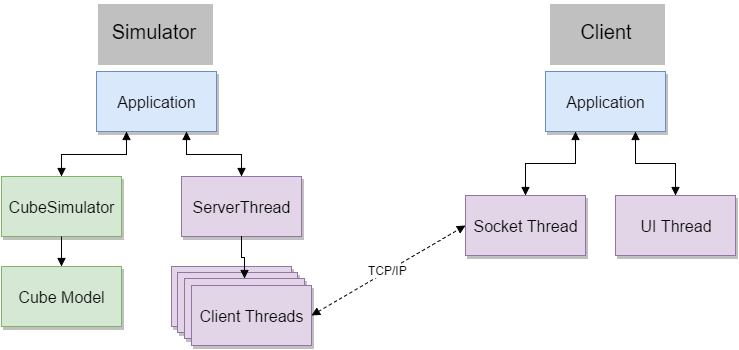

The diagram above was exported from draw.io. Its source (the exported page's mxGraphModel, read from the mxfile embedded in the PNG):
<mxGraphModel dx="946" dy="601" grid="1" gridSize="10" guides="1" tooltips="1" connect="1" arrows="1" fold="1" page="1" pageScale="1" pageWidth="850" pageHeight="1100" math="0" shadow="0">
  <root>
    <mxCell id="0" />
    <mxCell id="1" parent="0" />
    <mxCell id="3e074759b75e6174-2" value="&lt;font style=&quot;font-size: 16px&quot;&gt;Application&lt;/font&gt;" style="whiteSpace=wrap;html=1;shadow=1;fillColor=#dae8fc;strokeColor=#6c8ebf;" vertex="1" parent="1">
      <mxGeometry x="151" y="240" width="120" height="60" as="geometry" />
    </mxCell>
    <mxCell id="3e074759b75e6174-3" value="&lt;font style=&quot;font-size: 16px&quot;&gt;ServerThread&lt;/font&gt;" style="whiteSpace=wrap;html=1;shadow=1;fillColor=#e1d5e7;strokeColor=#9673a6;" vertex="1" parent="1">
      <mxGeometry x="236" y="345" width="120" height="60" as="geometry" />
    </mxCell>
    <mxCell id="3e074759b75e6174-5" value="&lt;font style=&quot;font-size: 16px&quot;&gt;CubeSimulator&lt;/font&gt;" style="whiteSpace=wrap;html=1;shadow=1;fillColor=#d5e8d4;strokeColor=#82b366;" vertex="1" parent="1">
      <mxGeometry x="56" y="345" width="120" height="60" as="geometry" />
    </mxCell>
    <mxCell id="3e074759b75e6174-6" style="edgeStyle=orthogonalEdgeStyle;rounded=0;html=1;exitX=1;exitY=0.75;entryX=1;entryY=0.75;jettySize=auto;orthogonalLoop=1;" edge="1" parent="1" source="3e074759b75e6174-2" target="3e074759b75e6174-2">
      <mxGeometry relative="1" as="geometry" />
    </mxCell>
    <mxCell id="3e074759b75e6174-7" value="&lt;font style=&quot;font-size: 16px&quot;&gt;Cube Model&lt;br&gt;&lt;/font&gt;" style="whiteSpace=wrap;html=1;shadow=1;fillColor=#d5e8d4;strokeColor=#82b366;" vertex="1" parent="1">
      <mxGeometry x="56" y="435" width="120" height="60" as="geometry" />
    </mxCell>
    <mxCell id="3e074759b75e6174-19" style="edgeStyle=orthogonalEdgeStyle;rounded=0;html=1;exitX=0.25;exitY=1;entryX=0.5;entryY=0;jettySize=auto;orthogonalLoop=1;startArrow=block;startFill=1;endArrow=block;endFill=1;" edge="1" parent="1" source="3e074759b75e6174-2" target="3e074759b75e6174-5">
      <mxGeometry relative="1" as="geometry" />
    </mxCell>
    <mxCell id="3e074759b75e6174-20" style="edgeStyle=orthogonalEdgeStyle;rounded=0;html=1;exitX=0.75;exitY=1;entryX=0.5;entryY=0;jettySize=auto;orthogonalLoop=1;startArrow=block;startFill=1;endArrow=block;endFill=1;" edge="1" parent="1" source="3e074759b75e6174-2" target="3e074759b75e6174-3">
      <mxGeometry relative="1" as="geometry" />
    </mxCell>
    <mxCell id="3e074759b75e6174-21" style="edgeStyle=orthogonalEdgeStyle;rounded=0;html=1;exitX=0.5;exitY=1;entryX=0.5;entryY=0;jettySize=auto;orthogonalLoop=1;endArrow=block;endFill=1;" edge="1" parent="1" source="3e074759b75e6174-5" target="3e074759b75e6174-7">
      <mxGeometry relative="1" as="geometry" />
    </mxCell>
    <mxCell id="3e074759b75e6174-24" value="" style="whiteSpace=wrap;html=1;shadow=1;fillColor=#e1d5e7;strokeColor=#9673a6;" vertex="1" parent="1">
      <mxGeometry x="226" y="435" width="120" height="60" as="geometry" />
    </mxCell>
    <mxCell id="3e074759b75e6174-27" value="" style="whiteSpace=wrap;html=1;shadow=1;fillColor=#e1d5e7;strokeColor=#9673a6;" vertex="1" parent="1">
      <mxGeometry x="232" y="441" width="120" height="60" as="geometry" />
    </mxCell>
    <mxCell id="3e074759b75e6174-28" value="" style="whiteSpace=wrap;html=1;shadow=1;fillColor=#e1d5e7;strokeColor=#9673a6;" vertex="1" parent="1">
      <mxGeometry x="239" y="447" width="120" height="60" as="geometry" />
    </mxCell>
    <mxCell id="3e074759b75e6174-25" value="&lt;font style=&quot;font-size: 16px&quot;&gt;Client Threads&lt;/font&gt;&lt;br&gt;" style="whiteSpace=wrap;html=1;shadow=1;fillColor=#e1d5e7;strokeColor=#9673a6;" vertex="1" parent="1">
      <mxGeometry x="246" y="454" width="120" height="60" as="geometry" />
    </mxCell>
    <mxCell id="3e074759b75e6174-30" style="edgeStyle=orthogonalEdgeStyle;rounded=0;html=1;entryX=0.5;entryY=0;jettySize=auto;orthogonalLoop=1;endArrow=block;endFill=1;" edge="1" parent="1" source="3e074759b75e6174-3" target="3e074759b75e6174-28">
      <mxGeometry relative="1" as="geometry" />
    </mxCell>
    <mxCell id="3e074759b75e6174-32" value="&lt;font style=&quot;font-size: 16px&quot;&gt;Application&lt;/font&gt;" style="whiteSpace=wrap;html=1;shadow=1;fillColor=#dae8fc;strokeColor=#6c8ebf;" vertex="1" parent="1">
      <mxGeometry x="600" y="240" width="120" height="60" as="geometry" />
    </mxCell>
    <mxCell id="3e074759b75e6174-34" value="&lt;font style=&quot;font-size: 16px&quot;&gt;Socket Thread&lt;/font&gt;&lt;br&gt;" style="whiteSpace=wrap;html=1;shadow=1;fillColor=#e1d5e7;strokeColor=#9673a6;" vertex="1" parent="1">
      <mxGeometry x="520" y="364" width="120" height="60" as="geometry" />
    </mxCell>
    <mxCell id="3e074759b75e6174-35" value="&lt;font style=&quot;font-size: 16px&quot;&gt;UI Thread&lt;/font&gt;&lt;br&gt;" style="whiteSpace=wrap;html=1;shadow=1;fillColor=#e1d5e7;strokeColor=#9673a6;" vertex="1" parent="1">
      <mxGeometry x="670" y="364" width="120" height="60" as="geometry" />
    </mxCell>
    <mxCell id="3e074759b75e6174-36" style="edgeStyle=orthogonalEdgeStyle;rounded=0;html=1;exitX=0.25;exitY=1;startArrow=block;startFill=1;endArrow=block;endFill=1;jettySize=auto;orthogonalLoop=1;" edge="1" parent="1" source="3e074759b75e6174-32" target="3e074759b75e6174-34">
      <mxGeometry relative="1" as="geometry" />
    </mxCell>
    <mxCell id="3e074759b75e6174-37" style="edgeStyle=orthogonalEdgeStyle;rounded=0;html=1;exitX=0.75;exitY=1;entryX=0.5;entryY=0;startArrow=block;startFill=1;endArrow=block;endFill=1;jettySize=auto;orthogonalLoop=1;" edge="1" parent="1" source="3e074759b75e6174-32" target="3e074759b75e6174-35">
      <mxGeometry relative="1" as="geometry" />
    </mxCell>
    <mxCell id="3e074759b75e6174-38" value="&lt;font style=&quot;font-size: 12px&quot;&gt;TCP/IP&lt;/font&gt;&lt;br&gt;" style="endArrow=block;dashed=1;html=1;exitX=1;exitY=0.5;entryX=0;entryY=0.5;endFill=1;startArrow=block;startFill=1;" edge="1" parent="1" source="3e074759b75e6174-25" target="3e074759b75e6174-34">
      <mxGeometry width="50" height="50" relative="1" as="geometry">
        <mxPoint x="70" y="590" as="sourcePoint" />
        <mxPoint x="120" y="540" as="targetPoint" />
      </mxGeometry>
    </mxCell>
    <mxCell id="3e074759b75e6174-39" value="&lt;font style=&quot;font-size: 20px&quot;&gt;Simulator&lt;/font&gt;" style="text;html=1;strokeColor=none;fillColor=none;align=center;verticalAlign=middle;whiteSpace=wrap;rounded=1;shadow=1;glass=0;comic=0;" vertex="1" parent="1">
      <mxGeometry x="151" y="170" width="114" height="60" as="geometry" />
    </mxCell>
    <mxCell id="3e074759b75e6174-40" value="&lt;font style=&quot;font-size: 20px&quot;&gt;Client&lt;/font&gt;" style="text;html=1;strokeColor=none;fillColor=none;align=center;verticalAlign=middle;whiteSpace=wrap;rounded=1;shadow=1;glass=0;comic=0;" vertex="1" parent="1">
      <mxGeometry x="603" y="170" width="114" height="60" as="geometry" />
    </mxCell>
  </root>
</mxGraphModel>